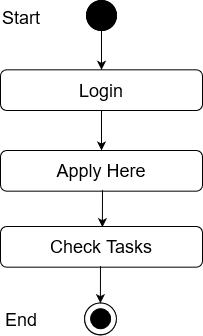

The diagram above was exported from draw.io. Its source (the exported page's mxGraphModel, read from the mxfile embedded in the PNG):
<mxGraphModel dx="868" dy="440" grid="1" gridSize="10" guides="1" tooltips="1" connect="1" arrows="1" fold="1" page="1" pageScale="1" pageWidth="850" pageHeight="1100" math="0" shadow="0">
  <root>
    <mxCell id="0" />
    <mxCell id="1" parent="0" />
    <mxCell id="HuGohqyqpjSHdB7_v5i_-1" value="" style="edgeStyle=orthogonalEdgeStyle;rounded=0;orthogonalLoop=1;jettySize=auto;html=1;entryX=0.5;entryY=0;entryDx=0;entryDy=0;" edge="1" parent="1" source="HuGohqyqpjSHdB7_v5i_-2" target="HuGohqyqpjSHdB7_v5i_-5">
      <mxGeometry relative="1" as="geometry">
        <mxPoint x="331" y="128" as="targetPoint" />
      </mxGeometry>
    </mxCell>
    <mxCell id="HuGohqyqpjSHdB7_v5i_-2" value="" style="ellipse;whiteSpace=wrap;html=1;aspect=fixed;fillColor=#000000;" vertex="1" parent="1">
      <mxGeometry x="316" y="70" width="30" height="30" as="geometry" />
    </mxCell>
    <mxCell id="HuGohqyqpjSHdB7_v5i_-3" value="Success" style="text;html=1;strokeColor=none;fillColor=none;align=center;verticalAlign=middle;whiteSpace=wrap;rounded=0;" vertex="1" parent="1">
      <mxGeometry x="351" y="170" as="geometry" />
    </mxCell>
    <mxCell id="HuGohqyqpjSHdB7_v5i_-4" value="&lt;font style=&quot;font-size: 18px&quot;&gt;Apply Here&lt;br&gt;&lt;/font&gt;" style="rounded=1;whiteSpace=wrap;html=1;fillColor=#FFFFFF;" vertex="1" parent="1">
      <mxGeometry x="230" y="220" width="202" height="40.67" as="geometry" />
    </mxCell>
    <mxCell id="HuGohqyqpjSHdB7_v5i_-5" value="&lt;font style=&quot;font-size: 18px&quot;&gt;Login&lt;br&gt;&lt;/font&gt;" style="rounded=1;whiteSpace=wrap;html=1;fillColor=#FFFFFF;" vertex="1" parent="1">
      <mxGeometry x="230" y="139.33000000000004" width="202" height="40.67" as="geometry" />
    </mxCell>
    <mxCell id="HuGohqyqpjSHdB7_v5i_-6" value="" style="endArrow=classic;html=1;exitX=0.5;exitY=1;exitDx=0;exitDy=0;entryX=0.5;entryY=0;entryDx=0;entryDy=0;" edge="1" parent="1" source="HuGohqyqpjSHdB7_v5i_-5" target="HuGohqyqpjSHdB7_v5i_-4">
      <mxGeometry width="50" height="50" relative="1" as="geometry">
        <mxPoint x="311" y="260" as="sourcePoint" />
        <mxPoint x="361" y="210" as="targetPoint" />
      </mxGeometry>
    </mxCell>
    <mxCell id="HuGohqyqpjSHdB7_v5i_-10" value="" style="ellipse;whiteSpace=wrap;html=1;aspect=fixed;fillColor=#000000;" vertex="1" parent="1">
      <mxGeometry x="316" y="70" width="30" height="30" as="geometry" />
    </mxCell>
    <mxCell id="HuGohqyqpjSHdB7_v5i_-11" value="&lt;font style=&quot;font-size: 18px&quot;&gt;Start&lt;/font&gt;" style="text;whiteSpace=wrap;html=1;" vertex="1" parent="1">
      <mxGeometry x="230" y="70" width="130" height="30" as="geometry" />
    </mxCell>
    <mxCell id="HuGohqyqpjSHdB7_v5i_-20" value="" style="endArrow=classic;html=1;entryX=0.5;entryY=0;entryDx=0;entryDy=0;" edge="1" parent="1">
      <mxGeometry width="50" height="50" relative="1" as="geometry">
        <mxPoint x="332" y="259.67" as="sourcePoint" />
        <mxPoint x="331.8900000000003" y="296.67" as="targetPoint" />
      </mxGeometry>
    </mxCell>
    <mxCell id="HuGohqyqpjSHdB7_v5i_-24" value="&lt;font style=&quot;font-size: 18px&quot;&gt;Check Tasks&lt;br&gt;&lt;/font&gt;" style="rounded=1;whiteSpace=wrap;html=1;fillColor=#FFFFFF;" vertex="1" parent="1">
      <mxGeometry x="230" y="296" width="202" height="40.67" as="geometry" />
    </mxCell>
    <mxCell id="HuGohqyqpjSHdB7_v5i_-32" value="" style="ellipse;whiteSpace=wrap;html=1;aspect=fixed;fillColor=#FFFFFF;" vertex="1" parent="1">
      <mxGeometry x="314" y="372.66999999999996" width="31.78" height="31.78" as="geometry" />
    </mxCell>
    <mxCell id="HuGohqyqpjSHdB7_v5i_-33" value="" style="ellipse;whiteSpace=wrap;html=1;aspect=fixed;fillColor=#000000;" vertex="1" parent="1">
      <mxGeometry x="320" y="378.44999999999993" width="20" height="20" as="geometry" />
    </mxCell>
    <mxCell id="HuGohqyqpjSHdB7_v5i_-34" value="" style="endArrow=classic;html=1;entryX=0.5;entryY=0;entryDx=0;entryDy=0;" edge="1" parent="1">
      <mxGeometry width="50" height="50" relative="1" as="geometry">
        <mxPoint x="330" y="335.6700000000001" as="sourcePoint" />
        <mxPoint x="329.8900000000003" y="372.6700000000001" as="targetPoint" />
      </mxGeometry>
    </mxCell>
    <mxCell id="HuGohqyqpjSHdB7_v5i_-35" value="" style="ellipse;whiteSpace=wrap;html=1;aspect=fixed;fillColor=#FFFFFF;" vertex="1" parent="1">
      <mxGeometry x="314.11" y="372.45000000000005" width="31.78" height="31.78" as="geometry" />
    </mxCell>
    <mxCell id="HuGohqyqpjSHdB7_v5i_-36" value="" style="ellipse;whiteSpace=wrap;html=1;aspect=fixed;fillColor=#000000;" vertex="1" parent="1">
      <mxGeometry x="320.11" y="378.23" width="20" height="20" as="geometry" />
    </mxCell>
    <mxCell id="HuGohqyqpjSHdB7_v5i_-37" value="&lt;font style=&quot;font-size: 18px&quot;&gt;End&lt;/font&gt;" style="text;whiteSpace=wrap;html=1;" vertex="1" parent="1">
      <mxGeometry x="233" y="372.45000000000005" width="130" height="30" as="geometry" />
    </mxCell>
  </root>
</mxGraphModel>